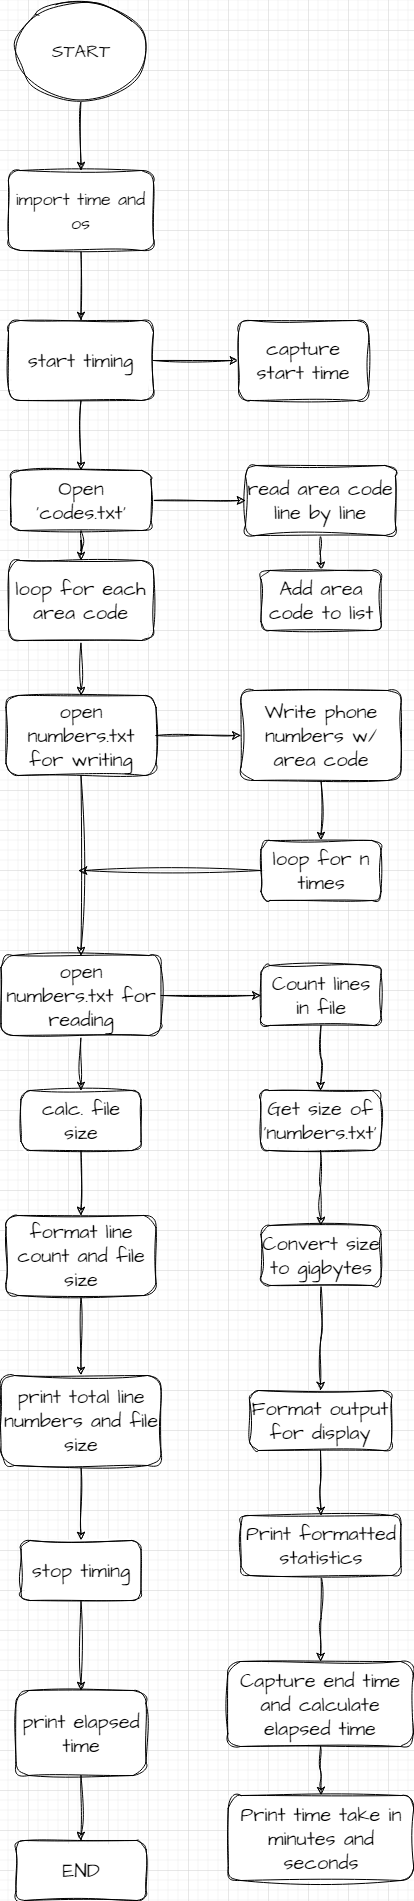

The diagram above was exported from draw.io. Its source (the exported page's mxGraphModel, read from the mxfile embedded in the PNG):
<mxGraphModel dx="1389" dy="847" grid="1" gridSize="10" guides="1" tooltips="1" connect="1" arrows="1" fold="1" page="1" pageScale="1" pageWidth="827" pageHeight="1169" math="0" shadow="0">
  <root>
    <mxCell id="WIyWlLk6GJQsqaUBKTNV-0" />
    <mxCell id="WIyWlLk6GJQsqaUBKTNV-1" parent="WIyWlLk6GJQsqaUBKTNV-0" />
    <mxCell id="de6njQCOHVxK4a4hSFKa-12" value="" style="edgeStyle=orthogonalEdgeStyle;rounded=0;sketch=1;hachureGap=4;jiggle=2;curveFitting=1;orthogonalLoop=1;jettySize=auto;html=1;fontFamily=Architects Daughter;fontSource=https%3A%2F%2Ffonts.googleapis.com%2Fcss%3Ffamily%3DArchitects%2BDaughter;fontSize=16;" edge="1" parent="WIyWlLk6GJQsqaUBKTNV-1" source="de6njQCOHVxK4a4hSFKa-0" target="de6njQCOHVxK4a4hSFKa-4">
      <mxGeometry relative="1" as="geometry" />
    </mxCell>
    <mxCell id="de6njQCOHVxK4a4hSFKa-0" value="&lt;font style=&quot;font-size: 18px;&quot;&gt;START&lt;/font&gt;" style="ellipse;whiteSpace=wrap;html=1;sketch=1;hachureGap=4;jiggle=2;curveFitting=1;fontFamily=Architects Daughter;fontSource=https%3A%2F%2Ffonts.googleapis.com%2Fcss%3Ffamily%3DArchitects%2BDaughter;fontSize=20;" vertex="1" parent="WIyWlLk6GJQsqaUBKTNV-1">
      <mxGeometry x="147.5" y="50" width="130" height="100" as="geometry" />
    </mxCell>
    <mxCell id="de6njQCOHVxK4a4hSFKa-7" value="" style="edgeStyle=orthogonalEdgeStyle;rounded=0;sketch=1;hachureGap=4;jiggle=2;curveFitting=1;orthogonalLoop=1;jettySize=auto;html=1;fontFamily=Architects Daughter;fontSource=https%3A%2F%2Ffonts.googleapis.com%2Fcss%3Ffamily%3DArchitects%2BDaughter;fontSize=16;" edge="1" parent="WIyWlLk6GJQsqaUBKTNV-1" source="de6njQCOHVxK4a4hSFKa-4" target="de6njQCOHVxK4a4hSFKa-6">
      <mxGeometry relative="1" as="geometry" />
    </mxCell>
    <mxCell id="de6njQCOHVxK4a4hSFKa-4" value="&lt;font style=&quot;font-size: 18px;&quot;&gt;import time and os&lt;/font&gt;" style="rounded=1;whiteSpace=wrap;html=1;sketch=1;hachureGap=4;jiggle=2;curveFitting=1;fontFamily=Architects Daughter;fontSource=https%3A%2F%2Ffonts.googleapis.com%2Fcss%3Ffamily%3DArchitects%2BDaughter;fontSize=20;" vertex="1" parent="WIyWlLk6GJQsqaUBKTNV-1">
      <mxGeometry x="140" y="220" width="145" height="80" as="geometry" />
    </mxCell>
    <mxCell id="de6njQCOHVxK4a4hSFKa-9" value="" style="edgeStyle=orthogonalEdgeStyle;rounded=0;sketch=1;hachureGap=4;jiggle=2;curveFitting=1;orthogonalLoop=1;jettySize=auto;html=1;fontFamily=Architects Daughter;fontSource=https%3A%2F%2Ffonts.googleapis.com%2Fcss%3Ffamily%3DArchitects%2BDaughter;fontSize=16;entryX=0.5;entryY=0;entryDx=0;entryDy=0;" edge="1" parent="WIyWlLk6GJQsqaUBKTNV-1" source="de6njQCOHVxK4a4hSFKa-6" target="de6njQCOHVxK4a4hSFKa-39">
      <mxGeometry relative="1" as="geometry">
        <mxPoint x="220" y="510" as="targetPoint" />
      </mxGeometry>
    </mxCell>
    <mxCell id="de6njQCOHVxK4a4hSFKa-30" value="" style="edgeStyle=orthogonalEdgeStyle;rounded=0;sketch=1;hachureGap=4;jiggle=2;curveFitting=1;orthogonalLoop=1;jettySize=auto;html=1;fontFamily=Architects Daughter;fontSource=https%3A%2F%2Ffonts.googleapis.com%2Fcss%3Ffamily%3DArchitects%2BDaughter;fontSize=16;" edge="1" parent="WIyWlLk6GJQsqaUBKTNV-1" source="de6njQCOHVxK4a4hSFKa-6" target="de6njQCOHVxK4a4hSFKa-29">
      <mxGeometry relative="1" as="geometry" />
    </mxCell>
    <mxCell id="de6njQCOHVxK4a4hSFKa-6" value="start timing" style="whiteSpace=wrap;html=1;fontSize=20;fontFamily=Architects Daughter;rounded=1;sketch=1;hachureGap=4;jiggle=2;curveFitting=1;fontSource=https%3A%2F%2Ffonts.googleapis.com%2Fcss%3Ffamily%3DArchitects%2BDaughter;" vertex="1" parent="WIyWlLk6GJQsqaUBKTNV-1">
      <mxGeometry x="140" y="370" width="145" height="80" as="geometry" />
    </mxCell>
    <mxCell id="de6njQCOHVxK4a4hSFKa-11" value="" style="edgeStyle=orthogonalEdgeStyle;rounded=0;sketch=1;hachureGap=4;jiggle=2;curveFitting=1;orthogonalLoop=1;jettySize=auto;html=1;fontFamily=Architects Daughter;fontSource=https%3A%2F%2Ffonts.googleapis.com%2Fcss%3Ffamily%3DArchitects%2BDaughter;fontSize=16;" edge="1" parent="WIyWlLk6GJQsqaUBKTNV-1" source="de6njQCOHVxK4a4hSFKa-8" target="de6njQCOHVxK4a4hSFKa-10">
      <mxGeometry relative="1" as="geometry" />
    </mxCell>
    <mxCell id="de6njQCOHVxK4a4hSFKa-8" value="loop for each area code" style="whiteSpace=wrap;html=1;fontSize=20;fontFamily=Architects Daughter;rounded=1;sketch=1;hachureGap=4;jiggle=2;curveFitting=1;fontSource=https%3A%2F%2Ffonts.googleapis.com%2Fcss%3Ffamily%3DArchitects%2BDaughter;" vertex="1" parent="WIyWlLk6GJQsqaUBKTNV-1">
      <mxGeometry x="140" y="610" width="145" height="80" as="geometry" />
    </mxCell>
    <mxCell id="de6njQCOHVxK4a4hSFKa-45" value="" style="edgeStyle=orthogonalEdgeStyle;rounded=0;sketch=1;hachureGap=4;jiggle=2;curveFitting=1;orthogonalLoop=1;jettySize=auto;html=1;fontFamily=Architects Daughter;fontSource=https%3A%2F%2Ffonts.googleapis.com%2Fcss%3Ffamily%3DArchitects%2BDaughter;fontSize=16;" edge="1" parent="WIyWlLk6GJQsqaUBKTNV-1" source="de6njQCOHVxK4a4hSFKa-10" target="de6njQCOHVxK4a4hSFKa-44">
      <mxGeometry relative="1" as="geometry" />
    </mxCell>
    <mxCell id="de6njQCOHVxK4a4hSFKa-47" value="" style="edgeStyle=orthogonalEdgeStyle;rounded=0;sketch=1;hachureGap=4;jiggle=2;curveFitting=1;orthogonalLoop=1;jettySize=auto;html=1;fontFamily=Architects Daughter;fontSource=https%3A%2F%2Ffonts.googleapis.com%2Fcss%3Ffamily%3DArchitects%2BDaughter;fontSize=16;" edge="1" parent="WIyWlLk6GJQsqaUBKTNV-1" source="de6njQCOHVxK4a4hSFKa-10" target="de6njQCOHVxK4a4hSFKa-35">
      <mxGeometry relative="1" as="geometry" />
    </mxCell>
    <mxCell id="de6njQCOHVxK4a4hSFKa-10" value="open numbers.txt for writing" style="whiteSpace=wrap;html=1;fontSize=20;fontFamily=Architects Daughter;rounded=1;sketch=1;hachureGap=4;jiggle=2;curveFitting=1;fontSource=https%3A%2F%2Ffonts.googleapis.com%2Fcss%3Ffamily%3DArchitects%2BDaughter;" vertex="1" parent="WIyWlLk6GJQsqaUBKTNV-1">
      <mxGeometry x="137.5" y="745" width="150" height="80" as="geometry" />
    </mxCell>
    <mxCell id="de6njQCOHVxK4a4hSFKa-18" value="" style="edgeStyle=orthogonalEdgeStyle;rounded=0;sketch=1;hachureGap=4;jiggle=2;curveFitting=1;orthogonalLoop=1;jettySize=auto;html=1;fontFamily=Architects Daughter;fontSource=https%3A%2F%2Ffonts.googleapis.com%2Fcss%3Ffamily%3DArchitects%2BDaughter;fontSize=16;" edge="1" parent="WIyWlLk6GJQsqaUBKTNV-1" source="de6njQCOHVxK4a4hSFKa-15" target="de6njQCOHVxK4a4hSFKa-17">
      <mxGeometry relative="1" as="geometry" />
    </mxCell>
    <mxCell id="de6njQCOHVxK4a4hSFKa-15" value="calc. file size" style="whiteSpace=wrap;html=1;fontSize=20;fontFamily=Architects Daughter;rounded=1;sketch=1;hachureGap=4;jiggle=2;curveFitting=1;fontSource=https%3A%2F%2Ffonts.googleapis.com%2Fcss%3Ffamily%3DArchitects%2BDaughter;" vertex="1" parent="WIyWlLk6GJQsqaUBKTNV-1">
      <mxGeometry x="152.5" y="1140" width="120" height="60" as="geometry" />
    </mxCell>
    <mxCell id="de6njQCOHVxK4a4hSFKa-20" value="" style="edgeStyle=orthogonalEdgeStyle;rounded=0;sketch=1;hachureGap=4;jiggle=2;curveFitting=1;orthogonalLoop=1;jettySize=auto;html=1;fontFamily=Architects Daughter;fontSource=https%3A%2F%2Ffonts.googleapis.com%2Fcss%3Ffamily%3DArchitects%2BDaughter;fontSize=16;" edge="1" parent="WIyWlLk6GJQsqaUBKTNV-1" source="de6njQCOHVxK4a4hSFKa-17" target="de6njQCOHVxK4a4hSFKa-19">
      <mxGeometry relative="1" as="geometry" />
    </mxCell>
    <mxCell id="de6njQCOHVxK4a4hSFKa-17" value="format line count and file size&lt;br&gt;" style="whiteSpace=wrap;html=1;fontSize=20;fontFamily=Architects Daughter;rounded=1;sketch=1;hachureGap=4;jiggle=2;curveFitting=1;fontSource=https%3A%2F%2Ffonts.googleapis.com%2Fcss%3Ffamily%3DArchitects%2BDaughter;" vertex="1" parent="WIyWlLk6GJQsqaUBKTNV-1">
      <mxGeometry x="137.5" y="1265" width="150" height="80" as="geometry" />
    </mxCell>
    <mxCell id="de6njQCOHVxK4a4hSFKa-24" value="" style="edgeStyle=orthogonalEdgeStyle;rounded=0;sketch=1;hachureGap=4;jiggle=2;curveFitting=1;orthogonalLoop=1;jettySize=auto;html=1;fontFamily=Architects Daughter;fontSource=https%3A%2F%2Ffonts.googleapis.com%2Fcss%3Ffamily%3DArchitects%2BDaughter;fontSize=16;" edge="1" parent="WIyWlLk6GJQsqaUBKTNV-1" source="de6njQCOHVxK4a4hSFKa-19" target="de6njQCOHVxK4a4hSFKa-23">
      <mxGeometry relative="1" as="geometry" />
    </mxCell>
    <mxCell id="de6njQCOHVxK4a4hSFKa-19" value="print total line numbers and file size" style="whiteSpace=wrap;html=1;fontSize=20;fontFamily=Architects Daughter;rounded=1;sketch=1;hachureGap=4;jiggle=2;curveFitting=1;fontSource=https%3A%2F%2Ffonts.googleapis.com%2Fcss%3Ffamily%3DArchitects%2BDaughter;" vertex="1" parent="WIyWlLk6GJQsqaUBKTNV-1">
      <mxGeometry x="132.5" y="1425" width="160" height="90" as="geometry" />
    </mxCell>
    <mxCell id="de6njQCOHVxK4a4hSFKa-26" value="" style="edgeStyle=orthogonalEdgeStyle;rounded=0;sketch=1;hachureGap=4;jiggle=2;curveFitting=1;orthogonalLoop=1;jettySize=auto;html=1;fontFamily=Architects Daughter;fontSource=https%3A%2F%2Ffonts.googleapis.com%2Fcss%3Ffamily%3DArchitects%2BDaughter;fontSize=16;" edge="1" parent="WIyWlLk6GJQsqaUBKTNV-1" source="de6njQCOHVxK4a4hSFKa-23" target="de6njQCOHVxK4a4hSFKa-25">
      <mxGeometry relative="1" as="geometry" />
    </mxCell>
    <mxCell id="de6njQCOHVxK4a4hSFKa-23" value="stop timing" style="whiteSpace=wrap;html=1;fontSize=20;fontFamily=Architects Daughter;rounded=1;sketch=1;hachureGap=4;jiggle=2;curveFitting=1;fontSource=https%3A%2F%2Ffonts.googleapis.com%2Fcss%3Ffamily%3DArchitects%2BDaughter;" vertex="1" parent="WIyWlLk6GJQsqaUBKTNV-1">
      <mxGeometry x="152.5" y="1590" width="120" height="60" as="geometry" />
    </mxCell>
    <mxCell id="de6njQCOHVxK4a4hSFKa-28" value="" style="edgeStyle=orthogonalEdgeStyle;rounded=0;sketch=1;hachureGap=4;jiggle=2;curveFitting=1;orthogonalLoop=1;jettySize=auto;html=1;fontFamily=Architects Daughter;fontSource=https%3A%2F%2Ffonts.googleapis.com%2Fcss%3Ffamily%3DArchitects%2BDaughter;fontSize=16;" edge="1" parent="WIyWlLk6GJQsqaUBKTNV-1" source="de6njQCOHVxK4a4hSFKa-25" target="de6njQCOHVxK4a4hSFKa-27">
      <mxGeometry relative="1" as="geometry" />
    </mxCell>
    <mxCell id="de6njQCOHVxK4a4hSFKa-25" value="print elapsed time" style="whiteSpace=wrap;html=1;fontSize=20;fontFamily=Architects Daughter;rounded=1;sketch=1;hachureGap=4;jiggle=2;curveFitting=1;fontSource=https%3A%2F%2Ffonts.googleapis.com%2Fcss%3Ffamily%3DArchitects%2BDaughter;" vertex="1" parent="WIyWlLk6GJQsqaUBKTNV-1">
      <mxGeometry x="147.5" y="1740" width="130" height="85" as="geometry" />
    </mxCell>
    <mxCell id="de6njQCOHVxK4a4hSFKa-27" value="END" style="whiteSpace=wrap;html=1;fontSize=20;fontFamily=Architects Daughter;rounded=1;sketch=1;hachureGap=4;jiggle=2;curveFitting=1;fontSource=https%3A%2F%2Ffonts.googleapis.com%2Fcss%3Ffamily%3DArchitects%2BDaughter;" vertex="1" parent="WIyWlLk6GJQsqaUBKTNV-1">
      <mxGeometry x="147.5" y="1890" width="130" height="60" as="geometry" />
    </mxCell>
    <mxCell id="de6njQCOHVxK4a4hSFKa-29" value="capture start time" style="whiteSpace=wrap;html=1;fontSize=20;fontFamily=Architects Daughter;rounded=1;sketch=1;hachureGap=4;jiggle=2;curveFitting=1;fontSource=https%3A%2F%2Ffonts.googleapis.com%2Fcss%3Ffamily%3DArchitects%2BDaughter;" vertex="1" parent="WIyWlLk6GJQsqaUBKTNV-1">
      <mxGeometry x="370" y="370" width="130" height="80" as="geometry" />
    </mxCell>
    <mxCell id="de6njQCOHVxK4a4hSFKa-34" value="" style="edgeStyle=orthogonalEdgeStyle;rounded=0;sketch=1;hachureGap=4;jiggle=2;curveFitting=1;orthogonalLoop=1;jettySize=auto;html=1;fontFamily=Architects Daughter;fontSource=https%3A%2F%2Ffonts.googleapis.com%2Fcss%3Ffamily%3DArchitects%2BDaughter;fontSize=16;" edge="1" parent="WIyWlLk6GJQsqaUBKTNV-1" source="de6njQCOHVxK4a4hSFKa-31" target="de6njQCOHVxK4a4hSFKa-33">
      <mxGeometry relative="1" as="geometry" />
    </mxCell>
    <mxCell id="de6njQCOHVxK4a4hSFKa-31" value="read area code line by line" style="whiteSpace=wrap;html=1;fontSize=20;fontFamily=Architects Daughter;rounded=1;sketch=1;hachureGap=4;jiggle=2;curveFitting=1;fontSource=https%3A%2F%2Ffonts.googleapis.com%2Fcss%3Ffamily%3DArchitects%2BDaughter;" vertex="1" parent="WIyWlLk6GJQsqaUBKTNV-1">
      <mxGeometry x="377" y="515" width="150" height="70" as="geometry" />
    </mxCell>
    <mxCell id="de6njQCOHVxK4a4hSFKa-33" value="Add area code to list" style="whiteSpace=wrap;html=1;fontSize=20;fontFamily=Architects Daughter;rounded=1;sketch=1;hachureGap=4;jiggle=2;curveFitting=1;fontSource=https%3A%2F%2Ffonts.googleapis.com%2Fcss%3Ffamily%3DArchitects%2BDaughter;" vertex="1" parent="WIyWlLk6GJQsqaUBKTNV-1">
      <mxGeometry x="392.5" y="620" width="120" height="60" as="geometry" />
    </mxCell>
    <mxCell id="de6njQCOHVxK4a4hSFKa-38" value="" style="edgeStyle=orthogonalEdgeStyle;rounded=0;sketch=1;hachureGap=4;jiggle=2;curveFitting=1;orthogonalLoop=1;jettySize=auto;html=1;fontFamily=Architects Daughter;fontSource=https%3A%2F%2Ffonts.googleapis.com%2Fcss%3Ffamily%3DArchitects%2BDaughter;fontSize=16;" edge="1" parent="WIyWlLk6GJQsqaUBKTNV-1" source="de6njQCOHVxK4a4hSFKa-35" target="de6njQCOHVxK4a4hSFKa-37">
      <mxGeometry relative="1" as="geometry" />
    </mxCell>
    <mxCell id="de6njQCOHVxK4a4hSFKa-35" value="Write phone numbers w/ area code" style="whiteSpace=wrap;html=1;fontSize=20;fontFamily=Architects Daughter;rounded=1;sketch=1;hachureGap=4;jiggle=2;curveFitting=1;fontSource=https%3A%2F%2Ffonts.googleapis.com%2Fcss%3Ffamily%3DArchitects%2BDaughter;" vertex="1" parent="WIyWlLk6GJQsqaUBKTNV-1">
      <mxGeometry x="372.5" y="740" width="160" height="90" as="geometry" />
    </mxCell>
    <mxCell id="de6njQCOHVxK4a4hSFKa-37" value="loop for n times" style="whiteSpace=wrap;html=1;fontSize=20;fontFamily=Architects Daughter;rounded=1;sketch=1;hachureGap=4;jiggle=2;curveFitting=1;fontSource=https%3A%2F%2Ffonts.googleapis.com%2Fcss%3Ffamily%3DArchitects%2BDaughter;" vertex="1" parent="WIyWlLk6GJQsqaUBKTNV-1">
      <mxGeometry x="392.5" y="890" width="120" height="60" as="geometry" />
    </mxCell>
    <mxCell id="de6njQCOHVxK4a4hSFKa-41" value="" style="edgeStyle=orthogonalEdgeStyle;rounded=0;sketch=1;hachureGap=4;jiggle=2;curveFitting=1;orthogonalLoop=1;jettySize=auto;html=1;fontFamily=Architects Daughter;fontSource=https%3A%2F%2Ffonts.googleapis.com%2Fcss%3Ffamily%3DArchitects%2BDaughter;fontSize=16;" edge="1" parent="WIyWlLk6GJQsqaUBKTNV-1" source="de6njQCOHVxK4a4hSFKa-39" target="de6njQCOHVxK4a4hSFKa-8">
      <mxGeometry relative="1" as="geometry" />
    </mxCell>
    <mxCell id="de6njQCOHVxK4a4hSFKa-43" value="" style="edgeStyle=orthogonalEdgeStyle;rounded=0;sketch=1;hachureGap=4;jiggle=2;curveFitting=1;orthogonalLoop=1;jettySize=auto;html=1;fontFamily=Architects Daughter;fontSource=https%3A%2F%2Ffonts.googleapis.com%2Fcss%3Ffamily%3DArchitects%2BDaughter;fontSize=16;" edge="1" parent="WIyWlLk6GJQsqaUBKTNV-1" source="de6njQCOHVxK4a4hSFKa-39" target="de6njQCOHVxK4a4hSFKa-31">
      <mxGeometry relative="1" as="geometry" />
    </mxCell>
    <mxCell id="de6njQCOHVxK4a4hSFKa-39" value="Open 'codes.txt'" style="rounded=1;whiteSpace=wrap;html=1;sketch=1;hachureGap=4;jiggle=2;curveFitting=1;fontFamily=Architects Daughter;fontSource=https%3A%2F%2Ffonts.googleapis.com%2Fcss%3Ffamily%3DArchitects%2BDaughter;fontSize=20;" vertex="1" parent="WIyWlLk6GJQsqaUBKTNV-1">
      <mxGeometry x="142.5" y="520" width="140" height="60" as="geometry" />
    </mxCell>
    <mxCell id="de6njQCOHVxK4a4hSFKa-46" value="" style="edgeStyle=orthogonalEdgeStyle;rounded=0;sketch=1;hachureGap=4;jiggle=2;curveFitting=1;orthogonalLoop=1;jettySize=auto;html=1;fontFamily=Architects Daughter;fontSource=https%3A%2F%2Ffonts.googleapis.com%2Fcss%3Ffamily%3DArchitects%2BDaughter;fontSize=16;" edge="1" parent="WIyWlLk6GJQsqaUBKTNV-1" source="de6njQCOHVxK4a4hSFKa-44" target="de6njQCOHVxK4a4hSFKa-15">
      <mxGeometry relative="1" as="geometry" />
    </mxCell>
    <mxCell id="de6njQCOHVxK4a4hSFKa-52" value="" style="edgeStyle=orthogonalEdgeStyle;rounded=0;sketch=1;hachureGap=4;jiggle=2;curveFitting=1;orthogonalLoop=1;jettySize=auto;html=1;fontFamily=Architects Daughter;fontSource=https%3A%2F%2Ffonts.googleapis.com%2Fcss%3Ffamily%3DArchitects%2BDaughter;fontSize=16;" edge="1" parent="WIyWlLk6GJQsqaUBKTNV-1" source="de6njQCOHVxK4a4hSFKa-44" target="de6njQCOHVxK4a4hSFKa-51">
      <mxGeometry relative="1" as="geometry" />
    </mxCell>
    <mxCell id="de6njQCOHVxK4a4hSFKa-44" value="open numbers.txt for reading" style="whiteSpace=wrap;html=1;fontSize=20;fontFamily=Architects Daughter;rounded=1;sketch=1;hachureGap=4;jiggle=2;curveFitting=1;fontSource=https%3A%2F%2Ffonts.googleapis.com%2Fcss%3Ffamily%3DArchitects%2BDaughter;" vertex="1" parent="WIyWlLk6GJQsqaUBKTNV-1">
      <mxGeometry x="132.5" y="1005" width="160" height="80" as="geometry" />
    </mxCell>
    <mxCell id="de6njQCOHVxK4a4hSFKa-49" value="" style="endArrow=classic;html=1;rounded=0;sketch=1;hachureGap=4;jiggle=2;curveFitting=1;fontFamily=Architects Daughter;fontSource=https%3A%2F%2Ffonts.googleapis.com%2Fcss%3Ffamily%3DArchitects%2BDaughter;fontSize=16;exitX=0;exitY=0.5;exitDx=0;exitDy=0;" edge="1" parent="WIyWlLk6GJQsqaUBKTNV-1" source="de6njQCOHVxK4a4hSFKa-37">
      <mxGeometry width="50" height="50" relative="1" as="geometry">
        <mxPoint x="590" y="1090" as="sourcePoint" />
        <mxPoint x="210" y="920" as="targetPoint" />
      </mxGeometry>
    </mxCell>
    <mxCell id="de6njQCOHVxK4a4hSFKa-54" value="" style="edgeStyle=orthogonalEdgeStyle;rounded=0;sketch=1;hachureGap=4;jiggle=2;curveFitting=1;orthogonalLoop=1;jettySize=auto;html=1;fontFamily=Architects Daughter;fontSource=https%3A%2F%2Ffonts.googleapis.com%2Fcss%3Ffamily%3DArchitects%2BDaughter;fontSize=16;" edge="1" parent="WIyWlLk6GJQsqaUBKTNV-1" source="de6njQCOHVxK4a4hSFKa-51" target="de6njQCOHVxK4a4hSFKa-53">
      <mxGeometry relative="1" as="geometry" />
    </mxCell>
    <mxCell id="de6njQCOHVxK4a4hSFKa-51" value="Count lines in file" style="rounded=1;whiteSpace=wrap;html=1;sketch=1;hachureGap=4;jiggle=2;curveFitting=1;fontFamily=Architects Daughter;fontSource=https%3A%2F%2Ffonts.googleapis.com%2Fcss%3Ffamily%3DArchitects%2BDaughter;fontSize=20;" vertex="1" parent="WIyWlLk6GJQsqaUBKTNV-1">
      <mxGeometry x="392.5" y="1015" width="120" height="60" as="geometry" />
    </mxCell>
    <mxCell id="de6njQCOHVxK4a4hSFKa-56" value="" style="edgeStyle=orthogonalEdgeStyle;rounded=0;sketch=1;hachureGap=4;jiggle=2;curveFitting=1;orthogonalLoop=1;jettySize=auto;html=1;fontFamily=Architects Daughter;fontSource=https%3A%2F%2Ffonts.googleapis.com%2Fcss%3Ffamily%3DArchitects%2BDaughter;fontSize=16;" edge="1" parent="WIyWlLk6GJQsqaUBKTNV-1" source="de6njQCOHVxK4a4hSFKa-53" target="de6njQCOHVxK4a4hSFKa-55">
      <mxGeometry relative="1" as="geometry" />
    </mxCell>
    <mxCell id="de6njQCOHVxK4a4hSFKa-53" value="Get size of 'numbers.txt'" style="whiteSpace=wrap;html=1;fontSize=20;fontFamily=Architects Daughter;rounded=1;sketch=1;hachureGap=4;jiggle=2;curveFitting=1;fontSource=https%3A%2F%2Ffonts.googleapis.com%2Fcss%3Ffamily%3DArchitects%2BDaughter;" vertex="1" parent="WIyWlLk6GJQsqaUBKTNV-1">
      <mxGeometry x="392" y="1140" width="120" height="60" as="geometry" />
    </mxCell>
    <mxCell id="de6njQCOHVxK4a4hSFKa-58" value="" style="edgeStyle=orthogonalEdgeStyle;rounded=0;sketch=1;hachureGap=4;jiggle=2;curveFitting=1;orthogonalLoop=1;jettySize=auto;html=1;fontFamily=Architects Daughter;fontSource=https%3A%2F%2Ffonts.googleapis.com%2Fcss%3Ffamily%3DArchitects%2BDaughter;fontSize=16;" edge="1" parent="WIyWlLk6GJQsqaUBKTNV-1" source="de6njQCOHVxK4a4hSFKa-55" target="de6njQCOHVxK4a4hSFKa-57">
      <mxGeometry relative="1" as="geometry" />
    </mxCell>
    <mxCell id="de6njQCOHVxK4a4hSFKa-55" value="Convert size to gigbytes" style="whiteSpace=wrap;html=1;fontSize=20;fontFamily=Architects Daughter;rounded=1;sketch=1;hachureGap=4;jiggle=2;curveFitting=1;fontSource=https%3A%2F%2Ffonts.googleapis.com%2Fcss%3Ffamily%3DArchitects%2BDaughter;" vertex="1" parent="WIyWlLk6GJQsqaUBKTNV-1">
      <mxGeometry x="392.5" y="1275" width="120" height="60" as="geometry" />
    </mxCell>
    <mxCell id="de6njQCOHVxK4a4hSFKa-60" value="" style="edgeStyle=orthogonalEdgeStyle;rounded=0;sketch=1;hachureGap=4;jiggle=2;curveFitting=1;orthogonalLoop=1;jettySize=auto;html=1;fontFamily=Architects Daughter;fontSource=https%3A%2F%2Ffonts.googleapis.com%2Fcss%3Ffamily%3DArchitects%2BDaughter;fontSize=16;" edge="1" parent="WIyWlLk6GJQsqaUBKTNV-1" source="de6njQCOHVxK4a4hSFKa-57" target="de6njQCOHVxK4a4hSFKa-59">
      <mxGeometry relative="1" as="geometry" />
    </mxCell>
    <mxCell id="de6njQCOHVxK4a4hSFKa-57" value="Format output for display" style="whiteSpace=wrap;html=1;fontSize=20;fontFamily=Architects Daughter;rounded=1;sketch=1;hachureGap=4;jiggle=2;curveFitting=1;fontSource=https%3A%2F%2Ffonts.googleapis.com%2Fcss%3Ffamily%3DArchitects%2BDaughter;" vertex="1" parent="WIyWlLk6GJQsqaUBKTNV-1">
      <mxGeometry x="381" y="1440" width="142" height="60" as="geometry" />
    </mxCell>
    <mxCell id="de6njQCOHVxK4a4hSFKa-62" value="" style="edgeStyle=orthogonalEdgeStyle;rounded=0;sketch=1;hachureGap=4;jiggle=2;curveFitting=1;orthogonalLoop=1;jettySize=auto;html=1;fontFamily=Architects Daughter;fontSource=https%3A%2F%2Ffonts.googleapis.com%2Fcss%3Ffamily%3DArchitects%2BDaughter;fontSize=16;" edge="1" parent="WIyWlLk6GJQsqaUBKTNV-1" source="de6njQCOHVxK4a4hSFKa-59" target="de6njQCOHVxK4a4hSFKa-61">
      <mxGeometry relative="1" as="geometry" />
    </mxCell>
    <mxCell id="de6njQCOHVxK4a4hSFKa-59" value="Print formatted statistics" style="whiteSpace=wrap;html=1;fontSize=20;fontFamily=Architects Daughter;rounded=1;sketch=1;hachureGap=4;jiggle=2;curveFitting=1;fontSource=https%3A%2F%2Ffonts.googleapis.com%2Fcss%3Ffamily%3DArchitects%2BDaughter;" vertex="1" parent="WIyWlLk6GJQsqaUBKTNV-1">
      <mxGeometry x="372.5" y="1565" width="160" height="60" as="geometry" />
    </mxCell>
    <mxCell id="de6njQCOHVxK4a4hSFKa-64" value="" style="edgeStyle=orthogonalEdgeStyle;rounded=0;sketch=1;hachureGap=4;jiggle=2;curveFitting=1;orthogonalLoop=1;jettySize=auto;html=1;fontFamily=Architects Daughter;fontSource=https%3A%2F%2Ffonts.googleapis.com%2Fcss%3Ffamily%3DArchitects%2BDaughter;fontSize=16;" edge="1" parent="WIyWlLk6GJQsqaUBKTNV-1" source="de6njQCOHVxK4a4hSFKa-61" target="de6njQCOHVxK4a4hSFKa-63">
      <mxGeometry relative="1" as="geometry" />
    </mxCell>
    <mxCell id="de6njQCOHVxK4a4hSFKa-61" value="Capture end time and calculate elapsed time" style="whiteSpace=wrap;html=1;fontSize=20;fontFamily=Architects Daughter;rounded=1;sketch=1;hachureGap=4;jiggle=2;curveFitting=1;fontSource=https%3A%2F%2Ffonts.googleapis.com%2Fcss%3Ffamily%3DArchitects%2BDaughter;" vertex="1" parent="WIyWlLk6GJQsqaUBKTNV-1">
      <mxGeometry x="359.25" y="1711" width="185.5" height="85" as="geometry" />
    </mxCell>
    <mxCell id="de6njQCOHVxK4a4hSFKa-63" value="Print time take in minutes and seconds" style="whiteSpace=wrap;html=1;fontSize=20;fontFamily=Architects Daughter;rounded=1;sketch=1;hachureGap=4;jiggle=2;curveFitting=1;fontSource=https%3A%2F%2Ffonts.googleapis.com%2Fcss%3Ffamily%3DArchitects%2BDaughter;" vertex="1" parent="WIyWlLk6GJQsqaUBKTNV-1">
      <mxGeometry x="359.75" y="1845" width="185.5" height="85" as="geometry" />
    </mxCell>
  </root>
</mxGraphModel>